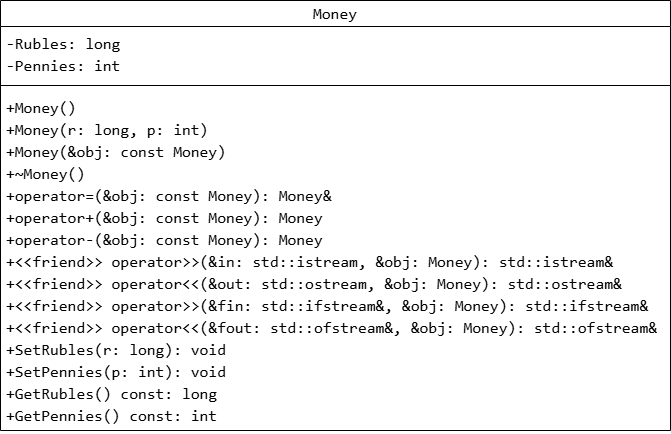

The diagram above was exported from draw.io. Its source (the exported page's mxGraphModel, read from the mxfile embedded in the PNG):
<mxGraphModel dx="1030" dy="562" grid="1" gridSize="10" guides="1" tooltips="1" connect="1" arrows="1" fold="1" page="1" pageScale="1" pageWidth="827" pageHeight="1169" background="#ffffff" math="0" shadow="0">
  <root>
    <mxCell id="0" />
    <mxCell id="1" parent="0" />
    <mxCell id="_m3UE-D8aLTa3if9QX8o-1" parent="1" style="swimlane;fontStyle=1;align=center;verticalAlign=middle;childLayout=stackLayout;horizontal=1;startSize=26;horizontalStack=0;resizeParent=1;resizeParentMax=0;resizeLast=0;collapsible=1;marginBottom=0;whiteSpace=wrap;html=1;fontSize=16;labelBackgroundColor=none;fontColor=default;" value="&lt;div style=&quot;font-family: Consolas, &amp;quot;Courier New&amp;quot;, monospace; font-weight: normal; line-height: 22px; white-space: pre;&quot;&gt;&lt;div style=&quot;line-height: 22px;&quot;&gt;&lt;span&gt;Money&lt;/span&gt;&lt;/div&gt;&lt;/div&gt;" vertex="1">
      <mxGeometry height="430" width="670" x="40" as="geometry" />
    </mxCell>
    <mxCell id="_m3UE-D8aLTa3if9QX8o-2" parent="_m3UE-D8aLTa3if9QX8o-1" style="text;strokeColor=none;fillColor=none;align=left;verticalAlign=top;spacingLeft=4;spacingRight=4;overflow=hidden;rotatable=0;points=[[0,0.5],[1,0.5]];portConstraint=eastwest;whiteSpace=wrap;html=1;labelBackgroundColor=none;fontColor=default;fontSize=16;" value="&lt;div style=&quot;font-family: Consolas, &amp;quot;Courier New&amp;quot;, monospace; line-height: 22px; white-space: pre;&quot;&gt;&lt;div style=&quot;line-height: 22px;&quot;&gt;&lt;div&gt;&lt;span style=&quot;&quot;&gt;-Rubles: &lt;/span&gt;&lt;span style=&quot;&quot;&gt;long&lt;/span&gt;&lt;span style=&quot;&quot;&gt; &lt;/span&gt;&lt;/div&gt;&lt;div&gt;&lt;span style=&quot;&quot;&gt;-Pennies: &lt;/span&gt;&lt;span style=&quot;&quot;&gt;int&lt;/span&gt;&lt;span style=&quot;&quot;&gt; &lt;/span&gt;&lt;/div&gt;&lt;/div&gt;&lt;/div&gt;" vertex="1">
      <mxGeometry height="54" width="670" y="26" as="geometry" />
    </mxCell>
    <mxCell id="_m3UE-D8aLTa3if9QX8o-3" parent="_m3UE-D8aLTa3if9QX8o-1" style="line;strokeWidth=1;fillColor=none;align=left;verticalAlign=middle;spacingTop=-1;spacingLeft=3;spacingRight=3;rotatable=0;labelPosition=right;points=[];portConstraint=eastwest;strokeColor=inherit;" value="" vertex="1">
      <mxGeometry height="10" width="670" y="80" as="geometry" />
    </mxCell>
    <mxCell id="_m3UE-D8aLTa3if9QX8o-4" parent="_m3UE-D8aLTa3if9QX8o-1" style="text;strokeColor=none;fillColor=none;align=left;verticalAlign=top;spacingLeft=4;spacingRight=4;overflow=hidden;rotatable=0;points=[[0,0.5],[1,0.5]];portConstraint=eastwest;whiteSpace=wrap;html=1;labelBackgroundColor=none;fontColor=default;fontSize=16;" value="&lt;div style=&quot;font-family: Consolas, &amp;quot;Courier New&amp;quot;, monospace; line-height: 22px; white-space: pre;&quot;&gt;&lt;div style=&quot;line-height: 22px;&quot;&gt;&lt;div&gt;&lt;span style=&quot;&quot;&gt;+Money&lt;/span&gt;&lt;span style=&quot;&quot;&gt;()&lt;/span&gt;&lt;/div&gt;&lt;div&gt;&lt;span style=&quot;&quot;&gt;+Money&lt;/span&gt;&lt;span style=&quot;&quot;&gt;(r: &lt;/span&gt;&lt;span style=&quot;&quot;&gt;long&lt;/span&gt;&lt;span style=&quot;&quot;&gt;, p: &lt;/span&gt;&lt;span style=&quot;&quot;&gt;int&lt;/span&gt;&lt;span style=&quot;&quot;&gt;)&lt;/span&gt;&lt;/div&gt;&lt;div&gt;&lt;span style=&quot;&quot;&gt;+Money&lt;/span&gt;&lt;span style=&quot;&quot;&gt;(&lt;/span&gt;&lt;span style=&quot;&quot;&gt;&amp;amp;obj: &lt;/span&gt;&lt;span style=&quot;&quot;&gt;const&lt;/span&gt;&lt;span style=&quot;&quot;&gt; &lt;/span&gt;&lt;span style=&quot;&quot;&gt;Money&lt;/span&gt;&lt;span style=&quot;&quot;&gt;)&lt;/span&gt;&lt;/div&gt;&lt;div&gt;&lt;span style=&quot;&quot;&gt;+~Money&lt;/span&gt;&lt;span style=&quot;&quot;&gt;()&lt;/span&gt;&lt;/div&gt;&lt;div&gt;&lt;span style=&quot;&quot;&gt;+&lt;/span&gt;&lt;span style=&quot;&quot;&gt;operator=&lt;/span&gt;&lt;span style=&quot;&quot;&gt;(&lt;/span&gt;&lt;span style=&quot;&quot;&gt;&amp;amp;obj: &lt;/span&gt;&lt;span style=&quot;&quot;&gt;const&lt;/span&gt;&lt;span style=&quot;&quot;&gt; &lt;/span&gt;&lt;span style=&quot;&quot;&gt;Money&lt;/span&gt;&lt;span style=&quot;&quot;&gt;): &lt;/span&gt;&lt;span style=&quot;&quot;&gt;Money&lt;/span&gt;&lt;span style=&quot;&quot;&gt;&amp;amp;&lt;/span&gt;&lt;span style=&quot;&quot;&gt; &lt;/span&gt;&lt;/div&gt;&lt;div&gt;&lt;span style=&quot;&quot;&gt;+&lt;/span&gt;&lt;span style=&quot;&quot;&gt;operator+&lt;/span&gt;&lt;span style=&quot;&quot;&gt;(&lt;/span&gt;&lt;span style=&quot;&quot;&gt;&amp;amp;obj: &lt;/span&gt;&lt;span style=&quot;&quot;&gt;const&lt;/span&gt;&lt;span style=&quot;&quot;&gt; &lt;/span&gt;&lt;span style=&quot;&quot;&gt;Money&lt;/span&gt;&lt;span style=&quot;&quot;&gt;): &lt;/span&gt;&lt;span style=&quot;&quot;&gt;Money&lt;/span&gt;&lt;span style=&quot;&quot;&gt; &lt;/span&gt;&lt;/div&gt;&lt;div&gt;&lt;span style=&quot;&quot;&gt;+&lt;/span&gt;&lt;span style=&quot;&quot;&gt;operator-&lt;/span&gt;&lt;span style=&quot;&quot;&gt;(&lt;/span&gt;&lt;span style=&quot;&quot;&gt;&amp;amp;obj: &lt;/span&gt;&lt;span style=&quot;&quot;&gt;const&lt;/span&gt;&lt;span style=&quot;&quot;&gt; &lt;/span&gt;&lt;span style=&quot;&quot;&gt;Money&lt;/span&gt;&lt;span style=&quot;&quot;&gt;): &lt;/span&gt;&lt;span style=&quot;&quot;&gt;Money&lt;/span&gt;&lt;span style=&quot;&quot;&gt; &lt;/span&gt;&lt;span style=&quot;&quot;&gt; &lt;/span&gt;&lt;/div&gt;&lt;div&gt;&lt;span style=&quot;&quot;&gt;+&amp;lt;&amp;lt;friend&amp;gt;&amp;gt;&lt;/span&gt;&lt;span style=&quot;&quot;&gt; &lt;/span&gt;&lt;span style=&quot;&quot;&gt;operator&amp;gt;&amp;gt;&lt;/span&gt;&lt;span style=&quot;&quot;&gt;(&amp;amp;in: std::&lt;/span&gt;&lt;span style=&quot;&quot;&gt;istream&lt;/span&gt;&lt;span style=&quot;&quot;&gt;, &lt;/span&gt;&lt;span style=&quot;background-color: transparent; color: light-dark(rgb(0, 0, 0), rgb(255, 255, 255));&quot;&gt;&amp;amp;&lt;/span&gt;&lt;span style=&quot;background-color: transparent; color: light-dark(rgb(0, 0, 0), rgb(255, 255, 255));&quot;&gt;obj: &lt;/span&gt;&lt;span style=&quot;background-color: transparent; color: light-dark(rgb(0, 0, 0), rgb(255, 255, 255));&quot;&gt;Money&lt;/span&gt;&lt;span style=&quot;background-color: transparent; color: light-dark(rgb(0, 0, 0), rgb(255, 255, 255));&quot;&gt;): std::&lt;/span&gt;&lt;span style=&quot;background-color: transparent; color: light-dark(rgb(0, 0, 0), rgb(255, 255, 255));&quot;&gt;istream&lt;/span&gt;&lt;span style=&quot;background-color: transparent; color: light-dark(rgb(0, 0, 0), rgb(255, 255, 255));&quot;&gt;&amp;amp;&lt;/span&gt;&lt;span style=&quot;background-color: transparent; color: light-dark(rgb(0, 0, 0), rgb(255, 255, 255));&quot;&gt; &lt;/span&gt;&lt;/div&gt;&lt;div&gt;&lt;span style=&quot;&quot;&gt;+&amp;lt;&amp;lt;friend&amp;gt;&amp;gt;&lt;/span&gt;&lt;span style=&quot;&quot;&gt; &lt;/span&gt;&lt;span style=&quot;&quot;&gt;operator&amp;lt;&amp;lt;&lt;/span&gt;&lt;span style=&quot;&quot;&gt;(&lt;/span&gt;&lt;span style=&quot;background-color: transparent; color: light-dark(rgb(0, 0, 0), rgb(255, 255, 255));&quot;&gt;&amp;amp;&lt;/span&gt;&lt;span style=&quot;background-color: transparent; color: light-dark(rgb(0, 0, 0), rgb(255, 255, 255));&quot;&gt;out: std::&lt;/span&gt;&lt;span style=&quot;background-color: transparent; color: light-dark(rgb(0, 0, 0), rgb(255, 255, 255));&quot;&gt;ostream&lt;/span&gt;&lt;span style=&quot;background-color: transparent; color: light-dark(rgb(0, 0, 0), rgb(255, 255, 255));&quot;&gt;, &lt;/span&gt;&lt;span style=&quot;background-color: transparent; color: light-dark(rgb(0, 0, 0), rgb(255, 255, 255));&quot;&gt;&amp;amp;&lt;/span&gt;&lt;span style=&quot;background-color: transparent; color: light-dark(rgb(0, 0, 0), rgb(255, 255, 255));&quot;&gt;obj&lt;/span&gt;&lt;span style=&quot;background-color: transparent; color: light-dark(rgb(0, 0, 0), rgb(255, 255, 255));&quot;&gt;: &lt;/span&gt;&lt;span style=&quot;background-color: transparent; color: light-dark(rgb(0, 0, 0), rgb(255, 255, 255));&quot;&gt;Money&lt;/span&gt;&lt;span style=&quot;background-color: transparent; color: light-dark(rgb(0, 0, 0), rgb(255, 255, 255));&quot;&gt;):&lt;/span&gt;&lt;span style=&quot;background-color: transparent; color: light-dark(rgb(0, 0, 0), rgb(255, 255, 255));&quot;&gt; std::&lt;/span&gt;&lt;span style=&quot;background-color: transparent; color: light-dark(rgb(0, 0, 0), rgb(255, 255, 255));&quot;&gt;ostream&lt;/span&gt;&lt;span style=&quot;background-color: transparent; color: light-dark(rgb(0, 0, 0), rgb(255, 255, 255));&quot;&gt;&amp;amp;&lt;/span&gt;&lt;/div&gt;&lt;div&gt;&lt;div style=&quot;line-height: 22px;&quot;&gt;&lt;div&gt;&lt;span style=&quot;&quot;&gt;+&lt;/span&gt;&lt;span style=&quot;&quot;&gt;&amp;lt;&amp;lt;&lt;/span&gt;&lt;span style=&quot;&quot;&gt;friend&lt;/span&gt;&lt;span style=&quot;&quot;&gt;&amp;gt;&amp;gt;&lt;/span&gt;&lt;span style=&quot;&quot;&gt; &lt;/span&gt;&lt;span style=&quot;&quot;&gt;operator&amp;gt;&amp;gt;&lt;/span&gt;&lt;span style=&quot;&quot;&gt;(&amp;amp;fin: &lt;/span&gt;&lt;span style=&quot;&quot;&gt;std&lt;/span&gt;&lt;span style=&quot;&quot;&gt;::&lt;/span&gt;&lt;span style=&quot;&quot;&gt;ifstream&lt;/span&gt;&lt;span style=&quot;&quot;&gt;&amp;amp;&lt;/span&gt;&lt;span style=&quot;&quot;&gt;, &lt;/span&gt;&lt;span style=&quot;background-color: transparent; color: light-dark(rgb(0, 0, 0), rgb(255, 255, 255));&quot;&gt;&amp;amp;&lt;/span&gt;&lt;span style=&quot;background-color: transparent; color: light-dark(rgb(0, 0, 0), rgb(255, 255, 255));&quot;&gt;obj: &lt;/span&gt;&lt;span style=&quot;background-color: transparent; color: light-dark(rgb(0, 0, 0), rgb(255, 255, 255));&quot;&gt;Money&lt;/span&gt;&lt;span style=&quot;background-color: transparent; color: light-dark(rgb(0, 0, 0), rgb(255, 255, 255));&quot;&gt;): &lt;/span&gt;&lt;span style=&quot;background-color: transparent; color: light-dark(rgb(0, 0, 0), rgb(255, 255, 255));&quot;&gt;std&lt;/span&gt;&lt;span style=&quot;background-color: transparent; color: light-dark(rgb(0, 0, 0), rgb(255, 255, 255));&quot;&gt;::&lt;/span&gt;&lt;span style=&quot;background-color: transparent; color: light-dark(rgb(0, 0, 0), rgb(255, 255, 255));&quot;&gt;ifstream&lt;/span&gt;&lt;span style=&quot;background-color: transparent; color: light-dark(rgb(0, 0, 0), rgb(255, 255, 255));&quot;&gt;&amp;amp;&lt;/span&gt;&lt;span style=&quot;background-color: transparent; color: light-dark(rgb(0, 0, 0), rgb(255, 255, 255));&quot;&gt; &lt;/span&gt;&lt;/div&gt;&lt;div&gt;&lt;span style=&quot;&quot;&gt;+&lt;/span&gt;&lt;span style=&quot;&quot;&gt;&amp;lt;&amp;lt;&lt;/span&gt;&lt;span style=&quot;&quot;&gt;friend&lt;/span&gt;&lt;span style=&quot;&quot;&gt;&amp;gt;&amp;gt;&lt;/span&gt;&lt;span style=&quot;&quot;&gt; &lt;/span&gt;&lt;span style=&quot;&quot;&gt;operator&amp;lt;&amp;lt;&lt;/span&gt;&lt;span style=&quot;&quot;&gt;(&amp;amp;fout: &lt;/span&gt;&lt;span style=&quot;&quot;&gt;std&lt;/span&gt;&lt;span style=&quot;&quot;&gt;::&lt;/span&gt;&lt;span style=&quot;&quot;&gt;ofstream&lt;/span&gt;&lt;span style=&quot;&quot;&gt;&amp;amp;&lt;/span&gt;&lt;span style=&quot;&quot;&gt;, &lt;/span&gt;&lt;span style=&quot;background-color: transparent; color: light-dark(rgb(0, 0, 0), rgb(255, 255, 255));&quot;&gt;&amp;amp;&lt;/span&gt;&lt;span style=&quot;background-color: transparent; color: light-dark(rgb(0, 0, 0), rgb(255, 255, 255));&quot;&gt;obj: &lt;/span&gt;&lt;span style=&quot;background-color: transparent; color: light-dark(rgb(0, 0, 0), rgb(255, 255, 255));&quot;&gt;Money&lt;/span&gt;&lt;span style=&quot;background-color: transparent; color: light-dark(rgb(0, 0, 0), rgb(255, 255, 255));&quot;&gt;): &lt;/span&gt;&lt;span style=&quot;background-color: transparent; color: light-dark(rgb(0, 0, 0), rgb(255, 255, 255));&quot;&gt;std&lt;/span&gt;&lt;span style=&quot;background-color: transparent; color: light-dark(rgb(0, 0, 0), rgb(255, 255, 255));&quot;&gt;::&lt;/span&gt;&lt;span style=&quot;background-color: transparent; color: light-dark(rgb(0, 0, 0), rgb(255, 255, 255));&quot;&gt;ofstream&lt;/span&gt;&lt;span style=&quot;background-color: transparent; color: light-dark(rgb(0, 0, 0), rgb(255, 255, 255));&quot;&gt;&amp;amp;&lt;/span&gt;&lt;/div&gt;&lt;/div&gt;&lt;/div&gt;&lt;div&gt;&lt;span style=&quot;&quot;&gt;+&lt;/span&gt;&lt;span style=&quot;&quot;&gt;SetRubles&lt;/span&gt;&lt;span style=&quot;&quot;&gt;(r: &lt;/span&gt;&lt;span style=&quot;&quot;&gt;long&lt;/span&gt;&lt;span style=&quot;&quot;&gt;): &lt;/span&gt;&lt;span style=&quot;&quot;&gt;void&lt;/span&gt;&lt;span style=&quot;&quot;&gt; &lt;/span&gt;&lt;/div&gt;&lt;div&gt;&lt;span style=&quot;&quot;&gt;+&lt;/span&gt;&lt;span style=&quot;&quot;&gt;SetPennies&lt;/span&gt;&lt;span style=&quot;&quot;&gt;(p: &lt;/span&gt;&lt;span style=&quot;&quot;&gt;int&lt;/span&gt;&lt;span style=&quot;&quot;&gt;): &lt;/span&gt;&lt;span style=&quot;&quot;&gt;void&lt;/span&gt;&lt;span style=&quot;&quot;&gt; &lt;/span&gt;&lt;/div&gt;&lt;div&gt;&lt;span style=&quot;&quot;&gt;+&lt;/span&gt;&lt;span style=&quot;&quot;&gt;GetRubles&lt;/span&gt;&lt;span style=&quot;&quot;&gt;() &lt;/span&gt;&lt;span style=&quot;&quot;&gt;const: &lt;/span&gt;&lt;span style=&quot;&quot;&gt;long&lt;/span&gt;&lt;span style=&quot;&quot;&gt; &lt;/span&gt;&lt;/div&gt;&lt;div&gt;&lt;span style=&quot;&quot;&gt;+&lt;/span&gt;&lt;span style=&quot;&quot;&gt;GetPennies&lt;/span&gt;&lt;span style=&quot;&quot;&gt;() &lt;/span&gt;&lt;span style=&quot;&quot;&gt;const: &lt;/span&gt;&lt;span style=&quot;&quot;&gt;int&lt;/span&gt;&lt;span style=&quot;&quot;&gt; &lt;/span&gt;&lt;/div&gt;&lt;div&gt;&lt;span style=&quot;&quot;&gt; &lt;/span&gt;&lt;/div&gt;&lt;/div&gt;&lt;/div&gt;" vertex="1">
      <mxGeometry height="340" width="670" y="90" as="geometry" />
    </mxCell>
  </root>
</mxGraphModel>